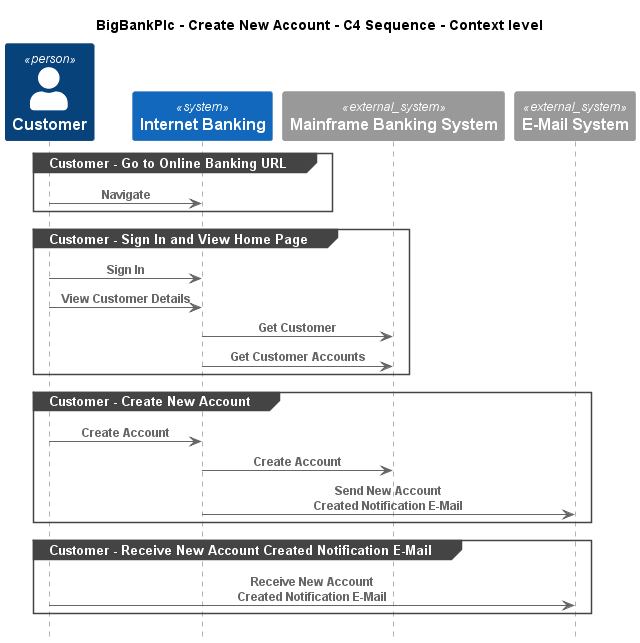

The diagram above was rendered by PlantUML. Its source (embedded in the PNG):
@startuml
!pragma layout smetana
!include ..\..\..\.c4s\C4_Sequence.puml

title BigBankPlc - Create New Account - C4 Sequence - Context level

Person(BigBankPlc.Actors.Customer, "Customer", "")
System(BigBankPlc.SoftwareSystems.InternetBanking, "Internet Banking", "")
System_Ext(BigBankPlc.SoftwareSystems.MainframeBankingSystem, "Mainframe Banking System", "")
System_Ext(BigBankPlc.SoftwareSystems.EMailSystem, "E-Mail System", "")

group Customer - Go to Online Banking URL
Rel(BigBankPlc.Actors.Customer, BigBankPlc.SoftwareSystems.InternetBanking, "Navigate")
end
group Customer - Sign In and View Home Page
Rel(BigBankPlc.Actors.Customer, BigBankPlc.SoftwareSystems.InternetBanking, "Sign In")
Rel(BigBankPlc.Actors.Customer, BigBankPlc.SoftwareSystems.InternetBanking, "View Customer Details")
Rel(BigBankPlc.SoftwareSystems.InternetBanking, BigBankPlc.SoftwareSystems.MainframeBankingSystem, "Get Customer")
Rel(BigBankPlc.SoftwareSystems.InternetBanking, BigBankPlc.SoftwareSystems.MainframeBankingSystem, "Get Customer Accounts")
end
group Customer - Create New Account
Rel(BigBankPlc.Actors.Customer, BigBankPlc.SoftwareSystems.InternetBanking, "Create Account")
Rel(BigBankPlc.SoftwareSystems.InternetBanking, BigBankPlc.SoftwareSystems.MainframeBankingSystem, "Create Account")
Rel(BigBankPlc.SoftwareSystems.InternetBanking, BigBankPlc.SoftwareSystems.EMailSystem, "Send New Account Created Notification E-Mail")
end
group Customer - Receive New Account Created Notification E-Mail
Rel(BigBankPlc.Actors.Customer, BigBankPlc.SoftwareSystems.EMailSystem, "Receive New Account Created Notification E-Mail")
end


@enduml